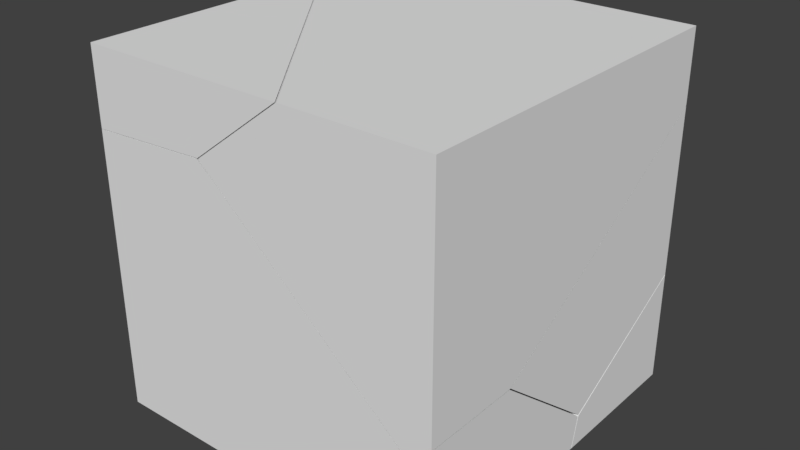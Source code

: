 # Source: BrokenCube2.blend  (saved by Blender 2.77.0; exported with 4.5.12 LTS)
import bpy
from mathutils import Matrix  # noqa: F401  (used for matrix-valued properties, if any)

bpy.ops.wm.read_factory_settings(use_empty=True)
scene = bpy.context.scene
scene.name = 'Scene'

# ---- collections
col_collection_2 = bpy.data.collections.new('Collection 2'); scene.collection.children.link(col_collection_2)

# ---- world
world_world = bpy.data.worlds.new('World'); scene.world = world_world
world_world.color = (0.05088, 0.05088, 0.05088)
world_world.use_sun_shadow = False
world_world.sun_shadow_jitter_overblur = 0.0
world_world.cycles.sampling_method = 'MANUAL'

# ---- meshes
me_mesh_007 = bpy.data.meshes.new('Mesh.007')
me_mesh_007.from_pydata([(-0.05262, -0.186, -0.1523), (-0.1678, 0.2083, 0.05207), (-0.1827, 0.152, -0.1523), (0.01959, -0.2332, 0.1476), (-0.03443, -0.2332, -0.1523), (0.09609, -0.2332, 0.1891), (0.09609, -0.2052, 0.1895), (0.09609, 0.3618, -0.06358), (0.09609, 0.3418, -0.1523), (0.09609, 0.04512, 0.1906), (-0.1585, 0.215, 0.05625), (0.09609, -0.2332, -0.1523), (-0.1827, 0.152, -0.1523), (-0.05262, -0.186, -0.1523), (-0.03443, -0.2332, -0.1523), (0.01959, -0.2332, 0.1476), (0.09609, -0.2332, 0.1891), (0.09609, -0.2052, 0.1895), (0.09609, 0.3618, -0.06358), (0.09609, 0.3418, -0.1523), (0.09609, 0.04512, 0.1906)], [], [(13, 1, 12), (15, 1, 13, 14), (1, 15, 16, 17), (20, 1, 17), (18, 1, 10), (20, 10, 1), (18, 10, 20), (5, 11, 19, 7, 9, 6), (4, 11, 5, 3), (19, 11, 4, 0, 2), (1, 18, 8, 12)])
_k = set([(0, 2), (0, 4), (2, 19), (3, 4), (3, 5), (5, 6), (6, 9), (7, 9), (7, 19), (8, 12), (8, 18), (12, 13), (13, 14), (14, 15), (15, 16), (16, 17), (17, 20), (18, 20)])
me_mesh_007.attributes.new('sharp_edge', 'BOOLEAN', 'EDGE').data.foreach_set('value', [ (min(e.vertices), max(e.vertices)) in _k for e in me_mesh_007.edges])
_uv = me_mesh_007.uv_layers.new(name='UVMap')
_uv.uv.foreach_set('vector', [1.0, 0.197, 1.0, 1.0, 0.1958, 0.1958, 1.0, 0.1016, 1.0, 1.0, 0.197, 0.197, 0.1687, 0.1009, 0.0, 0.0, 0.8984, 0.0, 0.8986, 0.7286, 0.8417, 0.8417, 0.8406, 0.8406, 0.0, 0.0, 0.8417, 0.0, 0.8411, 0.8411, 0.0, 0.0, 1.0, 0.0, 0.8357, 0.8357, 0.0, 0.0, 1.0, 0.0, 0.1637, 0.0, 1.0, 0.0, 1.0, 0.8357, 1.0, 0.6586, 1.0, 1.0, 0.425, 1.0, 0.4048, 0.9099, 0.7217, 0.657, 0.972, 0.6582, 0.1305, 1.0, 0.0, 1.0, 0.0, 0.6586, 0.0765, 0.7001, 0.575, 1.0, 0.0, 1.0, 0.0, 0.8695, 0.04719, 0.8513, 0.3852, 0.7212, 1.0, 0.0, 1.0, 0.8411, 0.2431, 0.08463, 1.0, 0.1958])
me_mesh_007.use_remesh_preserve_volume = False
me_mesh_007.use_remesh_preserve_attributes = False
me_mesh_007.use_mirror_vertex_groups = False
me_mesh_007.update()
me_mesh_006 = bpy.data.meshes.new('Mesh.006')
me_mesh_006.from_pydata([(-0.1958, -0.2103, 0.3927), (-0.1958, -0.1127, 0.4725), (-0.1958, -0.2236, 0.3817), (0.2494, -0.06294, -0.1025), (0.3, 0.2682, 0.09903), (0.07058, 0.2682, 0.4113), (-0.1958, -0.07762, 0.4634), (-0.1958, -0.3433, -0.4258), (-0.1791, -0.3346, -0.4258), (0.2013, -0.1357, -0.4258), (0.2032, -0.1086, -0.4258), (0.2954, 0.2682, 0.06448), (-0.1958, 0.2682, 0.3719), (0.23, 0.2682, -0.4258), (-0.1958, 0.2682, -0.4258), (-0.1958, -0.1127, 0.4725), (-0.1958, -0.2103, 0.3927), (-0.1958, -0.2236, 0.3817), (0.3, 0.2682, 0.09903), (0.07058, 0.2682, 0.4113), (-0.1958, -0.07762, 0.4634), (-0.1958, -0.3433, -0.4258), (-0.1791, -0.3346, -0.4258), (0.2013, -0.1357, -0.4258), (0.2032, -0.1086, -0.4258), (-0.1958, 0.2682, 0.3719), (0.2954, 0.2682, 0.06448), (0.23, 0.2682, -0.4258)], [], [(18, 19, 15, 16, 17, 3), (15, 19, 20), (3, 17, 21, 22), (18, 3, 23, 24, 26), (20, 19, 12), (23, 3, 22), (26, 24, 27), (25, 14, 7, 2, 0, 1, 6), (13, 14, 25, 5, 4, 11), (7, 14, 13, 10, 9, 8)])
_k = set([(0, 1), (0, 2), (1, 6), (2, 7), (4, 5), (4, 11), (5, 25), (6, 25), (7, 8), (8, 9), (9, 10), (10, 13), (11, 13), (12, 19), (12, 20), (15, 16), (15, 20), (16, 17), (17, 21), (18, 19), (18, 26), (21, 22), (22, 23), (23, 24), (24, 27), (26, 27)])
me_mesh_006.attributes.new('sharp_edge', 'BOOLEAN', 'EDGE').data.foreach_set('value', [ (min(e.vertices), max(e.vertices)) in _k for e in me_mesh_006.edges])
_uv = me_mesh_006.uv_layers.new(name='UVMap')
_uv.uv.foreach_set('vector', [0.131, 0.131, 0.8868, 0.8868, 0.02323, 0.02323, 0.9631, 0.0, 1.0, 0.04156, 1.0, 1.0, 1.0, 0.02323, 0.8915, 0.8915, 0.1397, 0.1397, 0.0, 0.0, 0.9584, 0.0, 0.9001, 0.8854, 0.8654, 0.8654, 0.131, 0.0, 1.0, 0.0, 1.0, 0.8667, 0.9178, 0.9178, 0.1073, 0.1073, 0.1397, 0.0, 0.8915, 0.0, 0.892, 0.7518, 0.1333, 0.0, 1.0, 0.0, 1.0, 0.8654, 0.1073, 0.0, 0.9178, 0.0, 0.9173, 0.8105, 1.0, 0.2023, 1.0, 1.0, 0.3884, 1.0, 0.5082, 0.1925, 0.5215, 0.1816, 0.6191, 0.1017, 0.6541, 0.1108, 0.4258, 1.0, 0.0, 1.0, 0.0, 0.2023, 0.2695, 0.1624, 0.4959, 0.4752, 0.4913, 0.5097, 0.3884, 0.0, 1.0, 0.0, 1.0, 0.4258, 0.6231, 0.3991, 0.5961, 0.3971, 0.3972, 0.01674])
me_mesh_006.use_remesh_preserve_volume = False
me_mesh_006.use_remesh_preserve_attributes = False
me_mesh_006.use_mirror_vertex_groups = False
me_mesh_006.update()
me_mesh_005 = bpy.data.meshes.new('Mesh.005')
me_mesh_005.from_pydata([(0.201, -0.2885, -0.08284), (0.02844, 0.2343, 0.09403), (0.4348, -0.2885, 0.09403), (0.1881, -0.2885, -0.09252), (-0.1605, 0.3071, -0.005699), (-0.1605, 0.3218, 0.002915), (-0.07034, 0.3612, 0.09403), (0.1812, -0.2885, -0.09765), (-0.1605, 0.1849, -0.07701), (-0.1605, 0.3218, 0.09403), (-0.1605, -0.2885, -0.1174), (-0.1605, -0.2885, 0.09403), (0.4348, -0.2885, 0.09403), (0.201, -0.2885, -0.08284), (-0.1605, 0.3071, -0.005699), (-0.1605, 0.3218, 0.002915), (-0.07034, 0.3612, 0.09403), (0.02844, 0.2343, 0.09403), (0.1881, -0.2885, -0.09252), (0.1812, -0.2885, -0.09765), (-0.1605, 0.3218, 0.09403), (-0.1605, -0.2885, -0.1174), (-0.1605, 0.1849, -0.07701)], [], [(13, 17, 12), (18, 14, 15, 16, 17, 13), (14, 18, 19, 22), (16, 15, 20), (22, 19, 21), (11, 9, 5, 4, 8, 10), (2, 11, 10, 7, 3, 0), (9, 11, 2, 1, 6)])
_k = set([(0, 2), (0, 3), (1, 2), (1, 6), (3, 7), (4, 5), (4, 8), (5, 9), (6, 9), (7, 10), (8, 10), (12, 13), (12, 17), (13, 18), (14, 15), (14, 22), (15, 20), (16, 17), (16, 20), (18, 19), (19, 21), (21, 22)])
me_mesh_005.attributes.new('sharp_edge', 'BOOLEAN', 'EDGE').data.foreach_set('value', [ (min(e.vertices), max(e.vertices)) in _k for e in me_mesh_005.edges])
_uv = me_mesh_005.uv_layers.new(name='UVMap')
_uv.uv.foreach_set('vector', [1.0, 0.06967, 1.0, 0.7941, 0.2763, 0.06986, 0.07646, 0.0, 0.9822, 0.0, 1.0, 0.0466, 1.0, 0.6611, 0.7941, 0.7941, 0.06967, 0.06967, 1.0, 0.01777, 1.0, 0.9235, 0.9085, 0.9085, 0.0467, 0.0467, 0.6611, 0.6611, 0.0466, 0.0466, 0.6609, 0.1858, 1.0, 0.0467, 1.0, 0.9085, 0.2014, 0.1096, 0.0, 0.0, 0.6104, 0.0, 0.6103, 0.09112, 0.5956, 0.09974, 0.4734, 0.1711, 0.0, 0.2114, 0.4047, 0.0, 1.0, 0.0, 1.0, 0.2114, 0.6582, 0.1917, 0.6513, 0.1866, 0.6385, 0.1769, 0.6104, 1.0, 0.0, 1.0, 0.0, 0.4047, 0.5228, 0.811, 0.6497, 0.9098])
me_mesh_005.use_remesh_preserve_volume = False
me_mesh_005.use_remesh_preserve_attributes = False
me_mesh_005.use_mirror_vertex_groups = False
me_mesh_005.update()
me_mesh_004 = bpy.data.meshes.new('Mesh.004')
me_mesh_004.from_pydata([(-0.108, -0.1975, -0.01766), (-0.01734, -0.1582, 0.07267), (-0.108, -0.1977, 0.07267), (-0.108, -0.1903, -0.02656), (0.1741, 0.1898, -0.06695), (0.06959, -0.05111, 0.07267), (-0.108, -0.1539, -0.03646), (0.1571, 0.1898, -0.08848), (0.2648, 0.1898, 0.07267), (-0.108, 0.1898, -0.1273), (-0.108, 0.1898, 0.07267), (-0.01734, -0.1582, 0.07267), (-0.108, -0.1977, 0.07267), (-0.108, -0.1975, -0.01766), (0.06959, -0.05111, 0.07267), (-0.108, -0.1903, -0.02656), (-0.108, -0.1539, -0.03646), (0.1741, 0.1898, -0.06695), (0.2648, 0.1898, 0.07267), (-0.108, 0.1898, -0.1273), (0.1571, 0.1898, -0.08848)], [], [(13, 11, 12), (15, 20, 17, 14, 11, 13), (16, 20, 15), (14, 17, 18), (20, 16, 19), (2, 10, 9, 6, 3, 0), (8, 10, 2, 1, 5), (10, 8, 4, 7, 9)])
_k = set([(0, 2), (0, 3), (1, 2), (1, 5), (3, 6), (4, 7), (4, 8), (5, 8), (6, 9), (7, 9), (11, 12), (11, 14), (12, 13), (13, 15), (14, 18), (15, 16), (16, 19), (17, 18), (17, 20), (19, 20)])
me_mesh_004.attributes.new('sharp_edge', 'BOOLEAN', 'EDGE').data.foreach_set('value', [ (min(e.vertices), max(e.vertices)) in _k for e in me_mesh_004.edges])
_uv = me_mesh_004.uv_layers.new(name='UVMap')
_uv.uv.foreach_set('vector', [1.0, 0.04918, 1.0, 0.6629, 0.5252, 0.1864, 0.02335, 0.0, 0.8859, 0.0, 1.0, 0.1334, 1.0, 0.7728, 0.6629, 0.6629, 0.04918, 0.04918, 1.0, 0.1419, 0.8859, 0.8859, 0.02335, 0.02335, 0.2272, 0.0, 0.8666, 0.0, 0.8666, 0.6396, 0.8905, 0.8905, 0.1419, 0.1419, 0.8915, 0.1408, 0.6125, 0.0, 1.0, 0.0, 1.0, 0.1999, 0.6563, 0.1091, 0.6199, 0.09924, 0.6128, 0.09033, 1.0, 0.6272, 1.0, 1.0, 0.6125, 1.0, 0.652, 0.9093, 0.7591, 0.8224, 0.0, 0.0, 0.3728, 0.0, 0.2821, 0.1396, 0.2651, 0.1612, 0.0, 0.1999])
me_mesh_004.use_remesh_preserve_volume = False
me_mesh_004.use_remesh_preserve_attributes = False
me_mesh_004.use_mirror_vertex_groups = False
me_mesh_004.update()
me_mesh_003 = bpy.data.meshes.new('Mesh.003')
me_mesh_003.from_pydata([(-0.4799, -0.04514, 0.09197), (-0.03284, 0.1164, -0.3933), (0.2554, -0.1104, -0.5127), (-0.4799, -0.05281, 0.09645), (-0.4799, -0.02181, 0.111), (-0.2033, 0.448, 0.1126), (0.04407, 0.448, -0.1902), (0.01739, 0.448, -0.1917), (-0.06342, -0.552, 0.02611), (-0.1353, -0.552, 0.08897), (-0.4799, -0.07556, 0.1098), (-0.4799, 0.06462, 0.1824), (-0.2092, 0.448, 0.1209), (0.4425, -0.552, -0.4156), (-0.1041, 0.448, 0.282), (0.2445, 0.448, -0.1784), (0.2646, -0.1026, -0.5075), (0.5201, -0.2737, -0.3727), (-0.01476, -0.3795, 0.282), (-0.4799, 0.05128, 0.1848), (0.1201, -0.552, 0.282), (-0.4799, 0.05901, 0.1893), (-0.3869, 0.0991, 0.282), (0.5201, 0.3996, 0.04984), (0.5201, 0.448, 0.08041), (0.5201, -0.552, -0.3742), (0.5201, 0.448, 0.282), (0.5201, -0.552, 0.282), (-0.4799, -0.05281, 0.09645), (-0.4799, -0.04514, 0.09197), (-0.4799, -0.02181, 0.111), (0.01739, 0.448, -0.1917), (0.04407, 0.448, -0.1902), (-0.06342, -0.552, 0.02611), (-0.1353, -0.552, 0.08897), (-0.4799, -0.07556, 0.1098), (0.4425, -0.552, -0.4156), (0.5201, 0.3996, 0.04984), (0.5201, -0.2737, -0.3727), (0.1201, -0.552, 0.282), (-0.01476, -0.3795, 0.282), (-0.3869, 0.0991, 0.282), (-0.1041, 0.448, 0.282), (0.2445, 0.448, -0.1784), (0.5201, 0.448, 0.08041), (0.5201, -0.552, -0.3742), (-0.4799, 0.05128, 0.1848), (-0.4799, 0.05901, 0.1893), (-0.4799, 0.06462, 0.1824), (-0.2033, 0.448, 0.1126), (-0.2092, 0.448, 0.1209)], [], [(29, 1, 2, 28), (43, 16, 2, 32), (32, 2, 1, 31), (2, 33, 34, 35, 28), (48, 50, 49, 30), (33, 2, 36), (31, 1, 29, 30, 49), (38, 45, 36, 2), (40, 46, 35, 34, 39), (37, 16, 43, 44), (38, 2, 16), (41, 47, 46, 40), (38, 16, 37), (19, 21, 11, 4, 0, 3, 10), (42, 26, 24, 15, 6, 7, 5, 12), (27, 26, 42, 22, 18, 20), (26, 27, 25, 17, 23, 24), (27, 20, 9, 8, 13, 25), (47, 41, 14, 50, 48)])
_k = set([(0, 3), (0, 4), (3, 10), (4, 11), (5, 7), (5, 12), (6, 7), (6, 15), (8, 9), (8, 13), (9, 20), (10, 19), (11, 21), (12, 42), (13, 25), (14, 41), (14, 50), (15, 24), (17, 23), (17, 25), (18, 20), (18, 22), (19, 21), (22, 42), (23, 24), (28, 29), (28, 35), (29, 30), (30, 48), (31, 32), (31, 49), (32, 43), (33, 34), (33, 36), (34, 39), (35, 46), (36, 45), (37, 38), (37, 44), (38, 45), (39, 40), (40, 41), (43, 44), (46, 47), (47, 48), (49, 50)])
me_mesh_003.attributes.new('sharp_edge', 'BOOLEAN', 'EDGE').data.foreach_set('value', [ (min(e.vertices), max(e.vertices)) in _k for e in me_mesh_003.edges])
_uv = me_mesh_003.uv_layers.new(name='UVMap')
_uv.uv.foreach_set('vector', [0.9624, 0.9624, 0.0, 0.0, 1.0, 0.0, 1.0, 0.9768, 0.08284, 0.0, 1.0, 0.0, 1.0, 1.0, 0.08272, 0.08272, 1.0, 0.08272, 1.0, 1.0, 0.0, 0.0, 0.8682, 0.0, 0.0, 0.0, 0.8988, 0.0, 1.0, 0.09038, 1.0, 0.9562, 0.9768, 0.9768, 0.01827, 0.0, 0.886, 0.0, 1.0, 0.09159, 1.0, 0.9461, 1.0, 0.1012, 1.0, 1.0, 0.1011, 0.1011, 0.1318, 0.0, 1.0, 0.0, 1.0, 0.9624, 0.9461, 0.9461, 0.09159, 0.09159, 0.1586, 0.1586, 0.636, 0.1681, 1.0, 0.1011, 1.0, 1.0, 0.3382, 0.0, 0.992, 0.0, 0.9562, 0.9562, 0.09038, 0.09038, 0.2348, 0.1586, 0.1644, 0.0, 1.0, 0.0, 1.0, 0.9172, 0.159, 0.07517, 1.0, 0.1586, 1.0, 1.0, 0.0, 0.0, 1.0, 0.3368, 1.0, 0.9617, 0.992, 0.992, 0.3382, 0.3382, 1.0, 0.1634, 1.0, 1.0, 0.1644, 0.1644, 0.6033, 0.09712, 0.611, 0.09264, 0.6167, 0.09961, 0.5302, 0.171, 0.5069, 0.19, 0.4992, 0.1855, 0.4765, 0.1721, 0.3758, 0.0, 1.0, 0.0, 1.0, 0.2016, 0.7244, 0.4604, 0.524, 0.4722, 0.4973, 0.4737, 0.2765, 0.1693, 0.2706, 0.1611, 0.0, 0.0, 1.0, 0.0, 1.0, 0.6242, 0.6511, 0.907, 0.1725, 0.5349, 0.0, 0.4, 0.0, 0.0, 1.0, 0.0, 1.0, 0.6562, 0.7195, 0.6547, 0.04837, 0.2321, 0.0, 0.2016, 0.0, 0.0, 0.4, 0.0, 0.6554, 0.193, 0.5835, 0.2559, 0.07761, 0.6975, 0.0, 0.6562, 0.9617, 0.9617, 0.3368, 0.3368, 0.2636, 0.113, 1.0, 0.114, 1.0, 0.9817])
me_mesh_003.use_remesh_preserve_volume = False
me_mesh_003.use_remesh_preserve_attributes = False
me_mesh_003.use_mirror_vertex_groups = False
me_mesh_003.update()
me_mesh_002 = bpy.data.meshes.new('Mesh.002')
me_mesh_002.from_pydata([(-0.1096, -0.2552, 0.4603), (-0.4476, 0.1642, 0.4764), (-0.4476, -0.2552, 0.441), (-0.4476, 0.2182, 0.4807), (-0.06445, -0.2552, 0.4248), (-0.0009557, 0.4118, -0.02278), (-0.4476, 0.2504, 0.4617), (0.4601, -0.2552, -0.03412), (-0.4476, 0.1309, -0.346), (0.4735, -0.2552, -0.04592), (0.2866, 0.1855, -0.1419), (-0.04934, 0.3386, -0.346), (0.4677, -0.2552, -0.07807), (0.2994, 0.0572, -0.346), (0.2716, 0.1295, -0.346), (0.2317, 0.1555, -0.346), (0.4194, -0.2552, -0.346), (-0.4476, -0.2552, -0.346), (-0.4476, 0.1642, 0.4764), (-0.4476, -0.2552, 0.441), (-0.1096, -0.2552, 0.4603), (-0.4476, 0.2182, 0.4807), (-0.4476, 0.2504, 0.4617), (-0.06445, -0.2552, 0.4248), (0.4601, -0.2552, -0.03412), (-0.4476, 0.1309, -0.346), (0.4735, -0.2552, -0.04592), (-0.04934, 0.3386, -0.346), (0.2994, 0.0572, -0.346), (0.2716, 0.1295, -0.346), (0.2317, 0.1555, -0.346), (0.4677, -0.2552, -0.07807), (0.4194, -0.2552, -0.346)], [], [(20, 18, 19), (20, 21, 18), (23, 5, 22, 21, 20), (24, 5, 23), (26, 10, 5, 24), (10, 26, 31, 28, 29), (30, 5, 10, 29), (27, 5, 30), (28, 31, 32), (25, 17, 2, 1, 3, 6), (17, 25, 11, 15, 14, 13, 16), (2, 17, 16, 12, 9, 7, 4, 0), (5, 27, 8, 22)])
_k = set([(0, 2), (0, 4), (1, 2), (1, 3), (3, 6), (4, 7), (6, 25), (7, 9), (8, 22), (8, 27), (9, 12), (11, 15), (11, 25), (12, 16), (13, 14), (13, 16), (14, 15), (18, 19), (18, 21), (19, 20), (20, 23), (21, 22), (23, 24), (24, 26), (26, 31), (27, 30), (28, 29), (28, 32), (29, 30), (31, 32)])
me_mesh_002.attributes.new('sharp_edge', 'BOOLEAN', 'EDGE').data.foreach_set('value', [ (min(e.vertices), max(e.vertices)) in _k for e in me_mesh_002.edges])
_uv = me_mesh_002.uv_layers.new(name='UVMap')
_uv.uv.foreach_set('vector', [1.0, 0.09424, 1.0, 0.8832, 0.2111, 0.09477, 0.09123, 0.0, 0.9534, 0.0, 0.8832, 0.8832, 0.06985, 0.0, 1.0, 0.0, 1.0, 0.9602, 0.9534, 0.9534, 0.09123, 0.09123, 1.0, 0.07004, 1.0, 1.0, 0.06985, 0.06985, 0.1023, 0.0, 1.0, 0.0, 1.0, 1.0, 0.07004, 0.07004, 0.0, 0.0, 0.8977, 0.0, 1.0, 0.1193, 1.0, 0.861, 0.8026, 0.8026, 1.0, 0.1344, 1.0, 1.0, 0.0, 0.0, 0.8026, 0.0, 1.0, 0.1344, 1.0, 1.0, 0.1344, 0.1344, 0.861, 0.861, 0.1193, 0.1193, 0.8617, 0.1196, 0.3861, 1.0, 0.0, 1.0, 0.0, 0.2129, 0.4194, 0.1775, 0.4734, 0.1733, 0.5057, 0.1923, 0.0, 0.0, 0.3861, 0.0, 0.5939, 0.3983, 0.4108, 0.6794, 0.3848, 0.7192, 0.3124, 0.7471, 0.0, 0.867, 1.0, 0.2129, 1.0, 1.0, 0.133, 1.0, 0.08464, 0.732, 0.07887, 0.6999, 0.0923, 0.6881, 0.6168, 0.2291, 0.662, 0.1936, 0.0, 0.0, 0.8656, 0.0, 0.985, 0.8858, 0.03976, 0.0])
me_mesh_002.use_remesh_preserve_volume = False
me_mesh_002.use_remesh_preserve_attributes = False
me_mesh_002.use_mirror_vertex_groups = False
me_mesh_002.update()
me_mesh_001 = bpy.data.meshes.new('Mesh.001')
me_mesh_001.from_pydata([(0.2927, -0.1751, -0.195), (0.04661, -0.2957, 0.01405), (0.3019, -0.148, -0.1058), (0.3019, -0.1688, -0.195), (0.03742, -0.303, 0.008692), (0.02242, -0.359, -0.195), (0.3019, 0.2062, 0.09622), (-0.2505, -0.07665, 0.1277), (-0.2393, -0.189, -0.195), (0.02685, 0.2546, 0.3417), (0.3019, 0.2546, 0.1237), (-0.2005, 0.2546, 0.329), (-0.1729, 0.2546, 0.3306), (-0.2992, -0.15, -0.195), (-0.2052, 0.2546, 0.2944), (-0.2973, -0.123, -0.195), (-0.2705, 0.2546, -0.195), (0.3019, 0.2546, -0.195), (0.2927, -0.1751, -0.195), (0.3019, -0.1688, -0.195), (0.3019, -0.148, -0.1058), (0.3019, 0.2062, 0.09622), (-0.2393, -0.189, -0.195), (0.02242, -0.359, -0.195), (0.3019, 0.2546, 0.1237), (0.02685, 0.2546, 0.3417), (-0.1729, 0.2546, 0.3306), (-0.2005, 0.2546, 0.329), (-0.2992, -0.15, -0.195), (-0.2705, 0.2546, -0.195), (-0.2052, 0.2546, 0.2944), (-0.2973, -0.123, -0.195)], [], [(18, 1, 23), (20, 1, 18, 19), (23, 1, 4), (21, 1, 20), (1, 7, 4), (23, 4, 22), (25, 1, 21, 24), (27, 7, 1, 26), (22, 4, 7, 28), (26, 1, 25), (7, 27, 30, 31, 28), (31, 30, 29), (10, 17, 16, 14, 11, 12, 9), (3, 17, 10, 6, 2), (16, 17, 3, 0, 5, 8, 13, 15)])
_k = set([(0, 3), (0, 5), (2, 3), (2, 6), (5, 8), (6, 10), (8, 13), (9, 10), (9, 12), (11, 12), (11, 14), (13, 15), (14, 16), (15, 16), (18, 19), (18, 23), (19, 20), (20, 21), (21, 24), (22, 23), (22, 28), (24, 25), (25, 26), (26, 27), (27, 30), (28, 31), (29, 30), (29, 31)])
me_mesh_001.attributes.new('sharp_edge', 'BOOLEAN', 'EDGE').data.foreach_set('value', [ (min(e.vertices), max(e.vertices)) in _k for e in me_mesh_001.edges])
_uv = me_mesh_001.uv_layers.new(name='UVMap')
_uv.uv.foreach_set('vector', [0.1945, 0.0, 1.0, 0.0, 1.0, 0.8064, 0.1628, 0.0, 1.0, 0.0, 1.0, 0.8055, 0.9328, 0.7684, 0.8064, 0.8064, 0.0, 0.0, 1.0, 0.0, 1.0, 0.1634, 1.0, 1.0, 0.1628, 0.1628, 0.0, 0.0, 1.0, 0.0, 1.0, 1.0, 0.1977, 0.0, 1.0, 0.0, 1.0, 0.8043, 1.0, 0.08299, 1.0, 1.0, 0.1634, 0.1634, 0.158, 0.08273, 1.0, 0.1317, 1.0, 1.0, 0.0, 0.0, 0.9163, 0.0, 0.8043, 0.8043, 0.0, 0.0, 1.0, 0.0, 1.0, 0.8669, 0.9163, 0.9163, 0.0, 0.0, 0.917, 0.0, 0.0, 0.0, 0.8683, 0.0, 1.0, 0.1078, 1.0, 0.918, 0.8669, 0.8669, 0.918, 0.918, 0.1078, 0.1078, 0.9178, 0.1081, 1.0, 0.6813, 1.0, 1.0, 0.4276, 1.0, 0.4929, 0.5106, 0.4976, 0.476, 0.5252, 0.4743, 0.725, 0.4632, 0.4233, 1.0, 0.0, 1.0, 0.0, 0.6813, 0.04839, 0.7087, 0.4026, 0.9108, 1.0, 0.4276, 1.0, 1.0, 0.5767, 1.0, 0.5704, 0.9908, 0.3865, 0.7205, 0.5565, 0.4588, 0.5955, 0.3989, 0.6224, 0.4008])
me_mesh_001.use_remesh_preserve_volume = False
me_mesh_001.use_remesh_preserve_attributes = False
me_mesh_001.use_mirror_vertex_groups = False
me_mesh_001.update()
me_mesh = bpy.data.meshes.new('Mesh')
me_mesh.from_pydata([(0.07537, -0.1579, -0.2785), (-0.1785, -0.304, -0.1603), (0.07537, 0.1968, -0.07757), (0.07537, -0.4718, -0.02714), (-0.1984, 0.2457, 0.1679), (0.07537, 0.2457, -0.04977), (0.07537, 0.2457, 0.4254), (0.07537, 0.1968, -0.07757), (0.07537, -0.1579, -0.2785), (0.07537, -0.4718, -0.02714), (-0.1984, 0.2457, 0.1679), (0.07537, 0.2457, -0.04977), (0.07537, 0.2457, 0.4254)], [], [(8, 1, 7), (9, 1, 8), (7, 1, 10, 11), (12, 5, 4), (5, 12, 3, 0, 2), (9, 6, 10, 1)])
_k = set([(0, 2), (0, 3), (2, 5), (3, 12), (4, 5), (4, 12), (6, 9), (6, 10), (7, 8), (7, 11), (8, 9), (10, 11)])
me_mesh.attributes.new('sharp_edge', 'BOOLEAN', 'EDGE').data.foreach_set('value', [ (min(e.vertices), max(e.vertices)) in _k for e in me_mesh.edges])
_uv = me_mesh.uv_layers.new(name='UVMap')
_uv.uv.foreach_set('vector', [1.0, 0.1658, 1.0, 1.0, 0.1655, 0.1655, 0.8357, 0.8357, 0.0, 0.0, 0.8342, 0.0, 0.1655, 0.0, 1.0, 0.0, 1.0, 0.9169, 0.1601, 0.07614, 1.0, 0.2037, 1.0, 0.6789, 0.7262, 0.4613, 0.0, 0.6789, 0.0, 0.2037, 0.7175, 0.6563, 0.4036, 0.9077, 0.04892, 0.7067, 1.0, 0.8357, 0.2153, 0.06204, 0.08314, 0.0, 1.0, 0.0])
me_mesh.use_remesh_preserve_volume = False
me_mesh.use_remesh_preserve_attributes = False
me_mesh.use_mirror_vertex_groups = False
me_mesh.update()

# ---- objects
ob_cube_cell_007 = bpy.data.objects.new('Cube_cell.007', me_mesh_007)
ob_cube_cell_006 = bpy.data.objects.new('Cube_cell.006', me_mesh_006)
ob_cube_cell_005 = bpy.data.objects.new('Cube_cell.005', me_mesh_005)
ob_cube_cell_004 = bpy.data.objects.new('Cube_cell.004', me_mesh_004)
ob_cube_cell_003 = bpy.data.objects.new('Cube_cell.003', me_mesh_003)
ob_cube_cell_002 = bpy.data.objects.new('Cube_cell.002', me_mesh_002)
ob_cube_cell_001 = bpy.data.objects.new('Cube_cell.001', me_mesh_001)
ob_cube_cell = bpy.data.objects.new('Cube_cell', me_mesh)

# ---- transforms, parenting, visibility, modifiers, constraints
ob_cube_cell_007.location = (0.4039, -0.2668, -0.3477)
ob_cube_cell_007.lineart.crease_threshold = 0.0
ob_cube_cell_006.location = (-0.3042, 0.2317, -0.07422)
ob_cube_cell_006.lineart.crease_threshold = 0.0
ob_cube_cell_005.location = (-0.3394, -0.2115, 0.4059)
ob_cube_cell_005.lineart.crease_threshold = 0.0
ob_cube_cell_004.location = (-0.3919, 0.3102, 0.4273)
ob_cube_cell_004.lineart.crease_threshold = 0.0
ob_cube_cell_003.location = (-0.02011, 0.05203, 0.218)
ob_cube_cell_003.lineart.crease_threshold = 0.0
ob_cube_cell_002.location = (-0.05237, -0.2447, -0.154)
ob_cube_cell_002.lineart.crease_threshold = 0.0
ob_cube_cell_001.location = (0.1981, 0.2454, -0.305)
ob_cube_cell_001.lineart.crease_threshold = 0.0
ob_cube_cell.location = (0.4246, 0.2543, -0.1292)
ob_cube_cell.lineart.crease_threshold = 0.0

# ---- collection membership
col_collection_2.objects.link(ob_cube_cell_007)
col_collection_2.objects.link(ob_cube_cell_006)
col_collection_2.objects.link(ob_cube_cell_005)
col_collection_2.objects.link(ob_cube_cell_004)
col_collection_2.objects.link(ob_cube_cell_003)
col_collection_2.objects.link(ob_cube_cell_002)
col_collection_2.objects.link(ob_cube_cell_001)
col_collection_2.objects.link(ob_cube_cell)

# ---- scene / render settings (as saved in the file)
scene.frame_start = 1; scene.frame_end = 250; scene.frame_set(1)
scene.render.engine = 'BLENDER_EEVEE_NEXT'
scene.render.resolution_percentage = 50
scene.render.dither_intensity = 0.0
scene.cycles.use_denoising = False
scene.cycles.samples = 128
scene.cycles.sampling_pattern = 'TABULATED_SOBOL'
scene.cycles.light_sampling_threshold = 0.0
scene.cycles.use_adaptive_sampling = False
scene.cycles.use_light_tree = False
scene.cycles.blur_glossy = 0.0
scene.cycles.sample_clamp_indirect = 0.0
scene.view_settings.view_transform = 'Standard'
bpy.context.view_layer.update()

# ---- added for rendering (the .blend has no active camera and no usable light): camera, sun
cam_auto = bpy.data.cameras.new('AutoCamera')
cam_auto.lens = 50.0
cam_auto.sensor_width = 36.0
cam_auto.clip_end = 1000.0
ob_auto_camera = bpy.data.objects.new('AutoCamera', cam_auto)
scene.collection.objects.link(ob_auto_camera)
ob_auto_camera.location = (1.60247, -1.92296, 1.28198)
ob_auto_camera.rotation_euler = (1.09748, -7.21219e-08, 0.694738)
scene.camera = ob_auto_camera
light_auto_sun = bpy.data.lights.new('AutoSun', 'SUN')
light_auto_sun.energy = 3.0
light_auto_sun.angle = 0.0523599
ob_auto_sun = bpy.data.objects.new('AutoSun', light_auto_sun)
scene.collection.objects.link(ob_auto_sun)
ob_auto_sun.rotation_euler = (0.872665, 0.174533, 0.523599)
bpy.context.view_layer.update()
